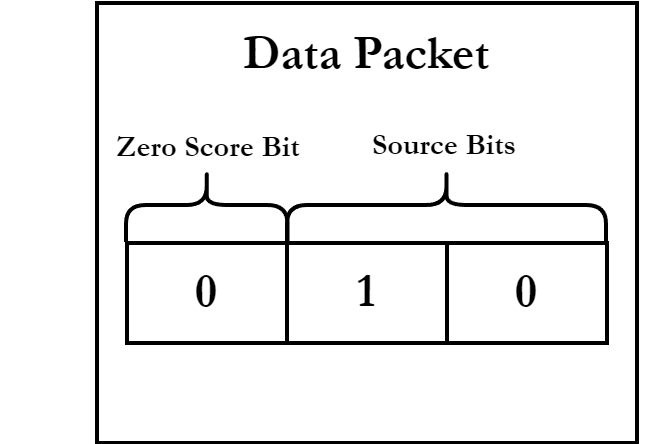

The diagram above was exported from draw.io. Its source (the exported page's mxGraphModel, read from the mxfile embedded in the PNG):
<mxGraphModel dx="918" dy="373" grid="1" gridSize="10" guides="1" tooltips="1" connect="1" arrows="1" fold="1" page="1" pageScale="1" pageWidth="850" pageHeight="1100" math="0" shadow="0">
  <root>
    <mxCell id="0" />
    <mxCell id="1" parent="0" />
    <mxCell id="3" value="" style="rounded=0;whiteSpace=wrap;html=1;strokeWidth=2;" parent="1" vertex="1">
      <mxGeometry x="290" y="270" width="270" height="220" as="geometry" />
    </mxCell>
    <mxCell id="4" value="&lt;font face=&quot;Garamond&quot; style=&quot;font-size: 24px;&quot;&gt;&lt;span style=&quot;font-size: 24px;&quot;&gt;Data Packet&lt;/span&gt;&lt;/font&gt;" style="text;html=1;strokeColor=none;fillColor=none;align=center;verticalAlign=middle;whiteSpace=wrap;rounded=0;fontSize=24;fontStyle=1" parent="1" vertex="1">
      <mxGeometry x="320" y="280" width="210" height="30" as="geometry" />
    </mxCell>
    <mxCell id="5" value="&lt;b&gt;0&lt;/b&gt;" style="rounded=0;whiteSpace=wrap;html=1;fontFamily=Garamond;fontSize=24;strokeWidth=2;" parent="1" vertex="1">
      <mxGeometry x="305" y="390" width="80" height="50" as="geometry" />
    </mxCell>
    <mxCell id="6" value="&lt;b&gt;1&lt;/b&gt;" style="rounded=0;whiteSpace=wrap;html=1;fontFamily=Garamond;fontSize=24;strokeWidth=2;" parent="1" vertex="1">
      <mxGeometry x="385" y="390" width="80" height="50" as="geometry" />
    </mxCell>
    <mxCell id="7" value="&lt;b&gt;0&lt;/b&gt;" style="rounded=0;whiteSpace=wrap;html=1;fontFamily=Garamond;fontSize=24;strokeWidth=2;" parent="1" vertex="1">
      <mxGeometry x="465" y="390" width="80" height="50" as="geometry" />
    </mxCell>
    <mxCell id="8" value="" style="shape=curlyBracket;whiteSpace=wrap;html=1;rounded=1;flipH=1;labelPosition=right;verticalLabelPosition=middle;align=left;verticalAlign=middle;strokeWidth=2;fontFamily=Garamond;fontSize=24;rotation=-90;" parent="1" vertex="1">
      <mxGeometry x="446.25" y="291.25" width="37" height="159.5" as="geometry" />
    </mxCell>
    <mxCell id="10" value="" style="shape=curlyBracket;whiteSpace=wrap;html=1;rounded=1;flipH=1;labelPosition=right;verticalLabelPosition=middle;align=left;verticalAlign=middle;strokeWidth=2;fontFamily=Garamond;fontSize=24;rotation=-90;" parent="1" vertex="1">
      <mxGeometry x="326.38" y="330.63" width="37" height="80.75" as="geometry" />
    </mxCell>
    <mxCell id="11" value="&lt;font face=&quot;Garamond&quot; style=&quot;font-size: 15px;&quot;&gt;Zero Score Bit&lt;/font&gt;" style="text;html=1;strokeColor=none;fillColor=none;align=center;verticalAlign=middle;whiteSpace=wrap;rounded=0;fontSize=24;fontStyle=1" parent="1" vertex="1">
      <mxGeometry x="241.25" y="323.63" width="210" height="30" as="geometry" />
    </mxCell>
    <mxCell id="12" value="&lt;font face=&quot;Garamond&quot; style=&quot;font-size: 15px;&quot;&gt;Source Bits&lt;/font&gt;" style="text;html=1;strokeColor=none;fillColor=none;align=center;verticalAlign=middle;whiteSpace=wrap;rounded=0;fontSize=24;fontStyle=1" parent="1" vertex="1">
      <mxGeometry x="359" y="322.63" width="210" height="30" as="geometry" />
    </mxCell>
  </root>
</mxGraphModel>